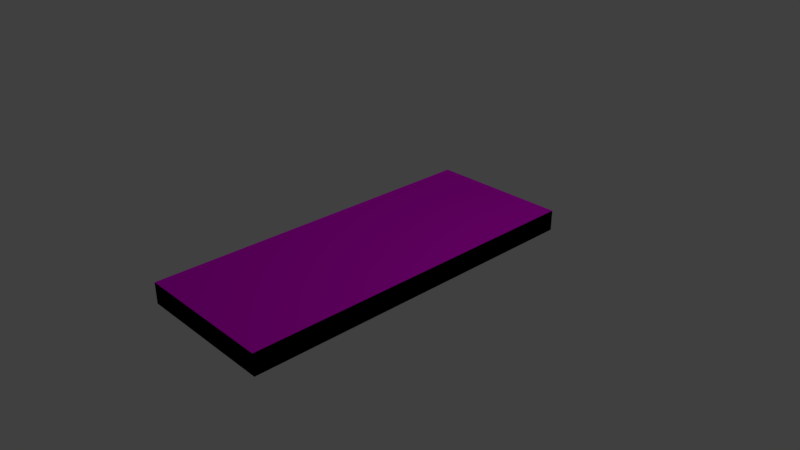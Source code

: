 # Source: platform.blend  (saved by Blender 2.79.0; exported with 4.5.12 LTS)
import bpy
from mathutils import Matrix  # noqa: F401  (used for matrix-valued properties, if any)

bpy.ops.wm.read_factory_settings(use_empty=True)
scene = bpy.context.scene
scene.name = 'Scene'

# ---- collections
col_collection_1 = bpy.data.collections.new('Collection 1'); scene.collection.children.link(col_collection_1)

# ---- images (referenced by path relative to the original .blend; pixels are not part of the script)
import os
ASSET_DIR = os.environ.get("B2B_ASSET_DIR", "")  # directory of the original .blend (textures are referenced by path, not embedded)
HERE = os.path.dirname(os.path.abspath(__file__))  # packed textures are extracted next to this script under _unpacked/

def load_image(name, relpath, width, height, colorspace="sRGB"):
    """Load a texture the original file referenced (path relative to the .blend, or extracted next to this script)."""
    p = next((c for c in (os.path.join(HERE, relpath), os.path.join(ASSET_DIR, relpath)) if relpath and os.path.exists(c)), "")
    if p:
        img = bpy.data.images.load(p, check_existing=True)
        img.name = name
    else:  # same state as the original file: an image datablock whose file is absent (Cycles renders it pink)
        img = bpy.data.images.new(name, width, height)
        img.source = "FILE"
        img.filepath = "//" + (relpath or name)
    img.colorspace_settings.name = colorspace
    return img
img_domino_texture_png_001 = load_image('domino_texture.png.001', 'domino_texture.png', 1024, 1024, 'sRGB')

# ---- materials (node trees are filled in below, after node groups)
mat_material = bpy.data.materials.new('Material')
mat_material.alpha_threshold = 0.0
mat_material.roughness = 0.5
mat_material.line_color = (0.0, 0.0, 0.0, 1.0)
mat_material_001 = bpy.data.materials.new('Material.001')
mat_material_001.alpha_threshold = 0.0
mat_material_001.roughness = 0.5

# ---- material node trees
mat_material.use_nodes = True; mat_material.node_tree.nodes.clear()
_N = mat_material.node_tree.nodes; _L = mat_material.node_tree.links
n0 = _N.new('ShaderNodeOutputMaterial'); n0.name = 'Material Output'; n0.location = (300, 300)
n1 = _N.new('ShaderNodeBsdfDiffuse'); n1.name = 'Diffuse BSDF'; n1.location = (10, 300)
n1.inputs[0].default_value = (0.0, 0.0, 0.0, 1.0)
n1.inputs[1].default_value = 0.2089
_L.new(n1.outputs[0], n0.inputs[0])
n0.is_active_output = True
mat_material_001.use_nodes = True; mat_material_001.node_tree.nodes.clear()
_N = mat_material_001.node_tree.nodes; _L = mat_material_001.node_tree.links
n0 = _N.new('ShaderNodeOutputMaterial'); n0.name = 'Material Output'; n0.location = (300, 300)
n1 = _N.new('ShaderNodeBsdfDiffuse'); n1.name = 'Diffuse BSDF'; n1.location = (10, 300)
n1.inputs[1].default_value = 0.5445
n2 = _N.new('ShaderNodeTexImage'); n2.name = 'Image Texture'; n2.location = (-180, 300)
n2.width = 140
n2.image = img_domino_texture_png_001
_L.new(n1.outputs[0], n0.inputs[0])
_L.new(n2.outputs[0], n1.inputs[0])
n0.is_active_output = True

# ---- world
world_world = bpy.data.worlds.new('World'); scene.world = world_world
world_world.color = (0.05088, 0.05088, 0.05088)
world_world.use_sun_shadow = False
world_world.sun_shadow_jitter_overblur = 0.0
world_world.cycles.sampling_method = 'MANUAL'

# ---- cameras
cam_camera = bpy.data.cameras.new('Camera')
cam_camera.clip_end = 100.0
cam_camera.lens = 35.0
cam_camera.sensor_width = 32.0
cam_camera.sensor_height = 18.0
cam_camera.ortho_scale = 7.314
cam_camera.dof.focus_distance = 0.0

# ---- lights
light_lamp = bpy.data.lights.new('Lamp', 'POINT')
light_lamp.transmission_factor = 0.0
light_lamp.cutoff_distance = 30.0
light_lamp.energy = 100.0
light_lamp.shadow_buffer_clip_start = 1.001
light_lamp.shadow_soft_size = 0.1
light_lamp.shadow_maximum_resolution = 0.006
light_lamp.use_absolute_resolution = True

# ---- meshes
me_cube = bpy.data.meshes.new('Cube')
me_cube.from_pydata([(1.0, 1.0, -1.0), (1.0, -1.0, -1.0), (-1.0, -1.0, -1.0), (-1.0, 1.0, -1.0), (1.0, 1.0, 1.0), (1.0, -1.0, 1.0), (-1.0, -1.0, 1.0), (-1.0, 1.0, 1.0)], [], [(0, 1, 2, 3), (4, 7, 6, 5), (0, 4, 5, 1), (1, 5, 6, 2), (2, 6, 7, 3), (4, 0, 3, 7)])
me_cube.polygons.foreach_set('material_index', [0, 1, 0, 0, 0, 0])
_uv = me_cube.uv_layers.new(name='UVMap')
_uv.uv.foreach_set('vector', [0.0, 0.0, 1.0, 0.0, 1.0, 1.0, 0.0, 1.0, 0.0, 0.0, 1.0, 0.0, 1.0, 1.0, 0.0, 1.0, 0.0, 0.0, 1.0, 0.0, 1.0, 1.0, 0.0, 1.0, 0.0, 0.0, 1.0, 0.0, 1.0, 1.0, 0.0, 1.0, 0.0, 0.0, 1.0, 0.0, 1.0, 1.0, 0.0, 1.0, 0.0, 0.0, 1.0, 0.0, 1.0, 1.0, 0.0, 1.0])
me_cube.materials.append(mat_material)
me_cube.materials.append(mat_material_001)
me_cube.use_remesh_preserve_volume = False
me_cube.use_remesh_preserve_attributes = False
me_cube.use_mirror_vertex_groups = False
me_cube.update()

# ---- objects
ob_cube = bpy.data.objects.new('Cube', me_cube)
ob_lamp = bpy.data.objects.new('Lamp', light_lamp)
ob_camera = bpy.data.objects.new('Camera', cam_camera)

# ---- transforms, parenting, visibility, modifiers, constraints
ob_cube.location = (0.0, 0.0, 0.0)
ob_cube.scale = (1.0, 2.488, 0.1473)
ob_cube.lock_rotations_4d = False
ob_cube.empty_display_type = 'ARROWS'
ob_cube.lineart.crease_threshold = 0.0
ob_lamp.location = (4.076, 1.005, 5.904)
ob_lamp.rotation_euler = (0.6503, 0.05522, 1.866)
ob_lamp.lock_rotations_4d = False
ob_lamp.empty_display_type = 'ARROWS'
ob_lamp.color = (0.0, 0.0, 0.0, 0.0)
ob_lamp.lineart.crease_threshold = 0.0
ob_camera.location = (7.481, -6.508, 5.344)
ob_camera.rotation_euler = (1.109, 0.0, 0.8149)
ob_camera.lock_rotations_4d = False
ob_camera.empty_display_type = 'ARROWS'
ob_camera.color = (0.0, 0.0, 0.0, 0.0)
ob_camera.display_type = 'WIRE'
ob_camera.lineart.crease_threshold = 0.0

# ---- collection membership
col_collection_1.objects.link(ob_cube)
col_collection_1.objects.link(ob_lamp)
col_collection_1.objects.link(ob_camera)

# ---- scene / render settings (as saved in the file)
scene.camera = ob_camera
scene.frame_start = 1; scene.frame_end = 250; scene.frame_set(0)
scene.render.engine = 'CYCLES'
scene.render.resolution_percentage = 50
scene.render.dither_intensity = 0.0
scene.cycles.use_denoising = False
scene.cycles.samples = 128
scene.cycles.sampling_pattern = 'TABULATED_SOBOL'
scene.cycles.use_adaptive_sampling = False
scene.cycles.use_light_tree = False
scene.cycles.blur_glossy = 0.0
scene.cycles.sample_clamp_indirect = 0.0
scene.view_settings.view_transform = 'Standard'
bpy.context.view_layer.update()
